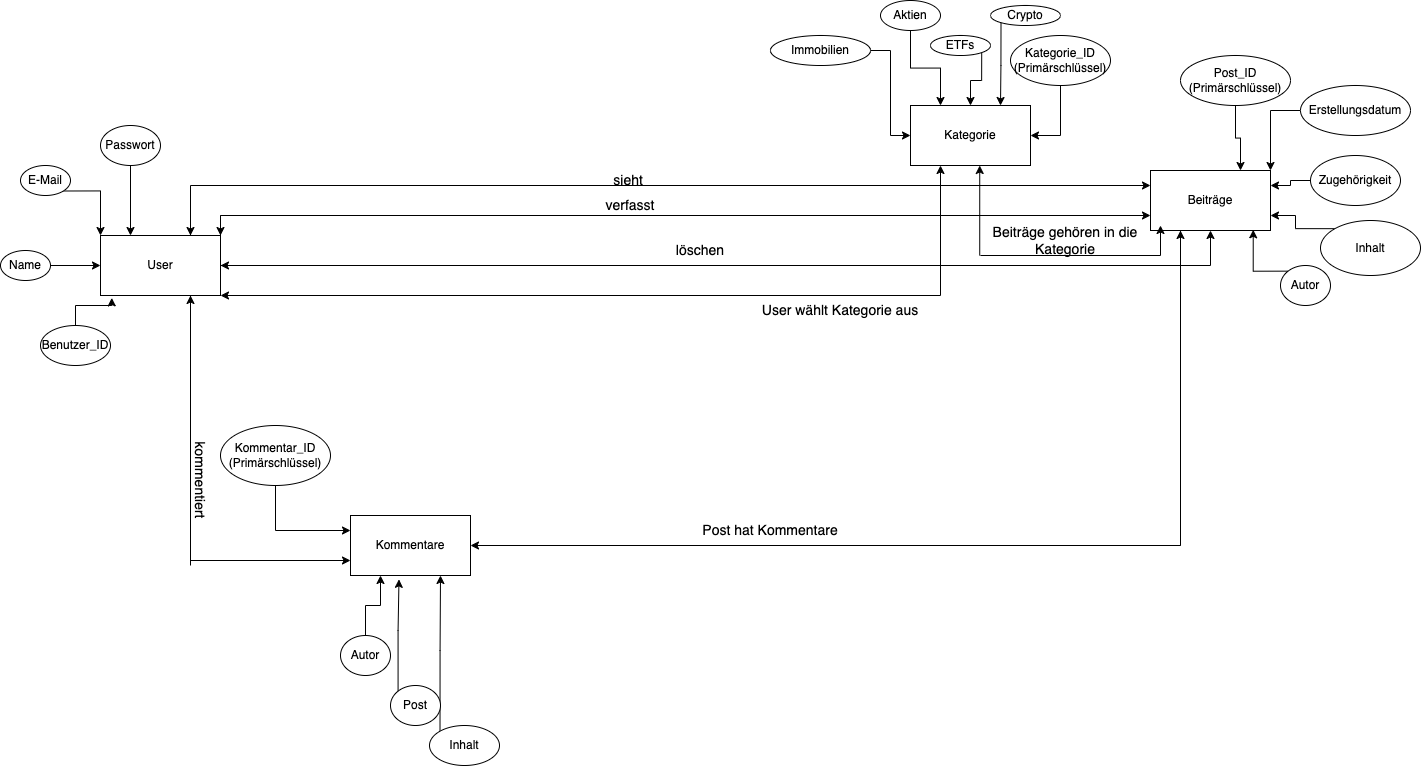

The diagram above was exported from draw.io. Its source (the exported page's mxGraphModel, read from the mxfile embedded in the PNG):
<mxGraphModel dx="2836" dy="1938" grid="1" gridSize="10" guides="1" tooltips="1" connect="1" arrows="1" fold="1" page="1" pageScale="1" pageWidth="827" pageHeight="1169" math="0" shadow="0">
  <root>
    <mxCell id="0" />
    <mxCell id="1" parent="0" />
    <mxCell id="W4Dq7kPcGR8KsH7HHmrd-84" style="edgeStyle=orthogonalEdgeStyle;rounded=0;orthogonalLoop=1;jettySize=auto;html=1;exitX=0.75;exitY=0;exitDx=0;exitDy=0;entryX=0;entryY=0.25;entryDx=0;entryDy=0;" parent="1" source="32LLXZ2ATD2mAK_3uzIy-1" target="W4Dq7kPcGR8KsH7HHmrd-7" edge="1">
      <mxGeometry relative="1" as="geometry" />
    </mxCell>
    <mxCell id="W4Dq7kPcGR8KsH7HHmrd-89" style="edgeStyle=orthogonalEdgeStyle;rounded=0;orthogonalLoop=1;jettySize=auto;html=1;exitX=0.75;exitY=1;exitDx=0;exitDy=0;entryX=0;entryY=0.75;entryDx=0;entryDy=0;" parent="1" source="32LLXZ2ATD2mAK_3uzIy-1" target="W4Dq7kPcGR8KsH7HHmrd-14" edge="1">
      <mxGeometry relative="1" as="geometry" />
    </mxCell>
    <mxCell id="W4Dq7kPcGR8KsH7HHmrd-97" style="edgeStyle=orthogonalEdgeStyle;rounded=0;orthogonalLoop=1;jettySize=auto;html=1;exitX=1;exitY=0;exitDx=0;exitDy=0;entryX=0;entryY=0.75;entryDx=0;entryDy=0;" parent="1" source="32LLXZ2ATD2mAK_3uzIy-1" target="W4Dq7kPcGR8KsH7HHmrd-7" edge="1">
      <mxGeometry relative="1" as="geometry">
        <Array as="points">
          <mxPoint x="200" y="190" />
        </Array>
      </mxGeometry>
    </mxCell>
    <mxCell id="AmK0agLVei6E-XsUnaEm-1" style="edgeStyle=orthogonalEdgeStyle;rounded=0;orthogonalLoop=1;jettySize=auto;html=1;exitX=1;exitY=0.5;exitDx=0;exitDy=0;entryX=0.5;entryY=1;entryDx=0;entryDy=0;" parent="1" source="32LLXZ2ATD2mAK_3uzIy-1" target="W4Dq7kPcGR8KsH7HHmrd-7" edge="1">
      <mxGeometry relative="1" as="geometry" />
    </mxCell>
    <mxCell id="32LLXZ2ATD2mAK_3uzIy-1" value="User" style="rounded=0;whiteSpace=wrap;html=1;" parent="1" vertex="1">
      <mxGeometry x="80" y="210" width="120" height="60" as="geometry" />
    </mxCell>
    <mxCell id="32LLXZ2ATD2mAK_3uzIy-6" value="Benutzer_ID" style="ellipse;whiteSpace=wrap;html=1;" parent="1" vertex="1">
      <mxGeometry x="20" y="300" width="70" height="40" as="geometry" />
    </mxCell>
    <mxCell id="W4Dq7kPcGR8KsH7HHmrd-59" style="edgeStyle=orthogonalEdgeStyle;rounded=0;orthogonalLoop=1;jettySize=auto;html=1;exitX=1;exitY=0.5;exitDx=0;exitDy=0;entryX=0;entryY=0.5;entryDx=0;entryDy=0;" parent="1" source="32LLXZ2ATD2mAK_3uzIy-7" target="32LLXZ2ATD2mAK_3uzIy-1" edge="1">
      <mxGeometry relative="1" as="geometry" />
    </mxCell>
    <mxCell id="32LLXZ2ATD2mAK_3uzIy-7" value="Name" style="ellipse;whiteSpace=wrap;html=1;" parent="1" vertex="1">
      <mxGeometry x="-20" y="225" width="50" height="30" as="geometry" />
    </mxCell>
    <mxCell id="W4Dq7kPcGR8KsH7HHmrd-60" style="edgeStyle=orthogonalEdgeStyle;rounded=0;orthogonalLoop=1;jettySize=auto;html=1;exitX=1;exitY=1;exitDx=0;exitDy=0;entryX=0;entryY=0;entryDx=0;entryDy=0;" parent="1" source="32LLXZ2ATD2mAK_3uzIy-9" target="32LLXZ2ATD2mAK_3uzIy-1" edge="1">
      <mxGeometry relative="1" as="geometry" />
    </mxCell>
    <mxCell id="32LLXZ2ATD2mAK_3uzIy-9" value="E-Mail" style="ellipse;whiteSpace=wrap;html=1;" parent="1" vertex="1">
      <mxGeometry y="140" width="50" height="30" as="geometry" />
    </mxCell>
    <mxCell id="W4Dq7kPcGR8KsH7HHmrd-62" style="edgeStyle=orthogonalEdgeStyle;rounded=0;orthogonalLoop=1;jettySize=auto;html=1;exitX=0.5;exitY=1;exitDx=0;exitDy=0;entryX=0.25;entryY=0;entryDx=0;entryDy=0;" parent="1" source="32LLXZ2ATD2mAK_3uzIy-11" target="32LLXZ2ATD2mAK_3uzIy-1" edge="1">
      <mxGeometry relative="1" as="geometry" />
    </mxCell>
    <mxCell id="32LLXZ2ATD2mAK_3uzIy-11" value="Passwort" style="ellipse;whiteSpace=wrap;html=1;" parent="1" vertex="1">
      <mxGeometry x="80" y="100" width="60" height="40" as="geometry" />
    </mxCell>
    <mxCell id="W4Dq7kPcGR8KsH7HHmrd-1" value="Kategorie" style="rounded=0;whiteSpace=wrap;html=1;" parent="1" vertex="1">
      <mxGeometry x="890" y="80" width="120" height="60" as="geometry" />
    </mxCell>
    <mxCell id="W4Dq7kPcGR8KsH7HHmrd-36" style="edgeStyle=orthogonalEdgeStyle;rounded=0;orthogonalLoop=1;jettySize=auto;html=1;exitX=0.5;exitY=1;exitDx=0;exitDy=0;entryX=1;entryY=0.5;entryDx=0;entryDy=0;" parent="1" source="W4Dq7kPcGR8KsH7HHmrd-2" target="W4Dq7kPcGR8KsH7HHmrd-1" edge="1">
      <mxGeometry relative="1" as="geometry" />
    </mxCell>
    <mxCell id="W4Dq7kPcGR8KsH7HHmrd-2" value="Kategorie_ID&lt;br&gt;(Primärschlüssel)" style="ellipse;whiteSpace=wrap;html=1;" parent="1" vertex="1">
      <mxGeometry x="990" y="10" width="100" height="50" as="geometry" />
    </mxCell>
    <mxCell id="W4Dq7kPcGR8KsH7HHmrd-39" style="edgeStyle=orthogonalEdgeStyle;rounded=0;orthogonalLoop=1;jettySize=auto;html=1;exitX=0.5;exitY=1;exitDx=0;exitDy=0;entryX=0.25;entryY=0;entryDx=0;entryDy=0;" parent="1" source="W4Dq7kPcGR8KsH7HHmrd-3" target="W4Dq7kPcGR8KsH7HHmrd-1" edge="1">
      <mxGeometry relative="1" as="geometry" />
    </mxCell>
    <mxCell id="W4Dq7kPcGR8KsH7HHmrd-3" value="Aktien" style="ellipse;whiteSpace=wrap;html=1;" parent="1" vertex="1">
      <mxGeometry x="860" y="-25" width="60" height="30" as="geometry" />
    </mxCell>
    <mxCell id="W4Dq7kPcGR8KsH7HHmrd-40" style="edgeStyle=orthogonalEdgeStyle;rounded=0;orthogonalLoop=1;jettySize=auto;html=1;exitX=1;exitY=0.5;exitDx=0;exitDy=0;entryX=0;entryY=0.5;entryDx=0;entryDy=0;" parent="1" source="W4Dq7kPcGR8KsH7HHmrd-4" target="W4Dq7kPcGR8KsH7HHmrd-1" edge="1">
      <mxGeometry relative="1" as="geometry" />
    </mxCell>
    <mxCell id="W4Dq7kPcGR8KsH7HHmrd-4" value="Immobilien" style="ellipse;whiteSpace=wrap;html=1;" parent="1" vertex="1">
      <mxGeometry x="750" y="10" width="100" height="30" as="geometry" />
    </mxCell>
    <mxCell id="W4Dq7kPcGR8KsH7HHmrd-37" style="edgeStyle=orthogonalEdgeStyle;rounded=0;orthogonalLoop=1;jettySize=auto;html=1;exitX=1;exitY=1;exitDx=0;exitDy=0;entryX=0.5;entryY=0;entryDx=0;entryDy=0;" parent="1" source="W4Dq7kPcGR8KsH7HHmrd-5" target="W4Dq7kPcGR8KsH7HHmrd-1" edge="1">
      <mxGeometry relative="1" as="geometry" />
    </mxCell>
    <mxCell id="W4Dq7kPcGR8KsH7HHmrd-5" value="ETFs" style="ellipse;whiteSpace=wrap;html=1;" parent="1" vertex="1">
      <mxGeometry x="910" y="10" width="60" height="20" as="geometry" />
    </mxCell>
    <mxCell id="W4Dq7kPcGR8KsH7HHmrd-38" style="edgeStyle=orthogonalEdgeStyle;rounded=0;orthogonalLoop=1;jettySize=auto;html=1;exitX=0;exitY=1;exitDx=0;exitDy=0;entryX=0.75;entryY=0;entryDx=0;entryDy=0;" parent="1" source="W4Dq7kPcGR8KsH7HHmrd-6" target="W4Dq7kPcGR8KsH7HHmrd-1" edge="1">
      <mxGeometry relative="1" as="geometry" />
    </mxCell>
    <mxCell id="W4Dq7kPcGR8KsH7HHmrd-6" value="Crypto" style="ellipse;whiteSpace=wrap;html=1;" parent="1" vertex="1">
      <mxGeometry x="970" y="-20" width="70" height="20" as="geometry" />
    </mxCell>
    <mxCell id="W4Dq7kPcGR8KsH7HHmrd-114" style="edgeStyle=orthogonalEdgeStyle;rounded=0;orthogonalLoop=1;jettySize=auto;html=1;exitX=0.25;exitY=1;exitDx=0;exitDy=0;entryX=1;entryY=0.5;entryDx=0;entryDy=0;" parent="1" source="W4Dq7kPcGR8KsH7HHmrd-7" target="W4Dq7kPcGR8KsH7HHmrd-14" edge="1">
      <mxGeometry relative="1" as="geometry" />
    </mxCell>
    <mxCell id="W4Dq7kPcGR8KsH7HHmrd-7" value="Beiträge" style="rounded=0;whiteSpace=wrap;html=1;" parent="1" vertex="1">
      <mxGeometry x="1130" y="145" width="120" height="60" as="geometry" />
    </mxCell>
    <mxCell id="W4Dq7kPcGR8KsH7HHmrd-28" style="edgeStyle=orthogonalEdgeStyle;rounded=0;orthogonalLoop=1;jettySize=auto;html=1;exitX=0.5;exitY=1;exitDx=0;exitDy=0;entryX=0.75;entryY=0;entryDx=0;entryDy=0;" parent="1" source="W4Dq7kPcGR8KsH7HHmrd-8" target="W4Dq7kPcGR8KsH7HHmrd-7" edge="1">
      <mxGeometry relative="1" as="geometry" />
    </mxCell>
    <mxCell id="W4Dq7kPcGR8KsH7HHmrd-8" value="Post_ID&lt;br&gt;(Primärschlüssel)" style="ellipse;whiteSpace=wrap;html=1;" parent="1" vertex="1">
      <mxGeometry x="1160" y="30" width="110" height="50" as="geometry" />
    </mxCell>
    <mxCell id="W4Dq7kPcGR8KsH7HHmrd-31" style="edgeStyle=orthogonalEdgeStyle;rounded=0;orthogonalLoop=1;jettySize=auto;html=1;exitX=0;exitY=0;exitDx=0;exitDy=0;entryX=1;entryY=0.75;entryDx=0;entryDy=0;" parent="1" source="W4Dq7kPcGR8KsH7HHmrd-9" target="W4Dq7kPcGR8KsH7HHmrd-7" edge="1">
      <mxGeometry relative="1" as="geometry" />
    </mxCell>
    <mxCell id="W4Dq7kPcGR8KsH7HHmrd-9" value="Inhalt" style="ellipse;whiteSpace=wrap;html=1;" parent="1" vertex="1">
      <mxGeometry x="1300" y="195" width="100" height="55" as="geometry" />
    </mxCell>
    <mxCell id="W4Dq7kPcGR8KsH7HHmrd-29" style="edgeStyle=orthogonalEdgeStyle;rounded=0;orthogonalLoop=1;jettySize=auto;html=1;exitX=0;exitY=0.5;exitDx=0;exitDy=0;entryX=1;entryY=0;entryDx=0;entryDy=0;" parent="1" source="W4Dq7kPcGR8KsH7HHmrd-10" target="W4Dq7kPcGR8KsH7HHmrd-7" edge="1">
      <mxGeometry relative="1" as="geometry" />
    </mxCell>
    <mxCell id="W4Dq7kPcGR8KsH7HHmrd-10" value="Erstellungsdatum" style="ellipse;whiteSpace=wrap;html=1;" parent="1" vertex="1">
      <mxGeometry x="1280" y="60" width="110" height="50" as="geometry" />
    </mxCell>
    <mxCell id="W4Dq7kPcGR8KsH7HHmrd-11" value="Autor" style="ellipse;whiteSpace=wrap;html=1;" parent="1" vertex="1">
      <mxGeometry x="1260" y="240" width="50" height="40" as="geometry" />
    </mxCell>
    <mxCell id="W4Dq7kPcGR8KsH7HHmrd-30" style="edgeStyle=orthogonalEdgeStyle;rounded=0;orthogonalLoop=1;jettySize=auto;html=1;exitX=0;exitY=0.5;exitDx=0;exitDy=0;entryX=1;entryY=0.25;entryDx=0;entryDy=0;" parent="1" source="W4Dq7kPcGR8KsH7HHmrd-12" target="W4Dq7kPcGR8KsH7HHmrd-7" edge="1">
      <mxGeometry relative="1" as="geometry" />
    </mxCell>
    <mxCell id="W4Dq7kPcGR8KsH7HHmrd-12" value="Zugehörigkeit&lt;br&gt;" style="ellipse;whiteSpace=wrap;html=1;" parent="1" vertex="1">
      <mxGeometry x="1290" y="130" width="90" height="50" as="geometry" />
    </mxCell>
    <mxCell id="W4Dq7kPcGR8KsH7HHmrd-14" value="Kommentare" style="rounded=0;whiteSpace=wrap;html=1;" parent="1" vertex="1">
      <mxGeometry x="330" y="490" width="120" height="60" as="geometry" />
    </mxCell>
    <mxCell id="W4Dq7kPcGR8KsH7HHmrd-99" style="edgeStyle=orthogonalEdgeStyle;rounded=0;orthogonalLoop=1;jettySize=auto;html=1;exitX=0.5;exitY=1;exitDx=0;exitDy=0;entryX=0;entryY=0.25;entryDx=0;entryDy=0;" parent="1" source="W4Dq7kPcGR8KsH7HHmrd-15" target="W4Dq7kPcGR8KsH7HHmrd-14" edge="1">
      <mxGeometry relative="1" as="geometry" />
    </mxCell>
    <mxCell id="W4Dq7kPcGR8KsH7HHmrd-15" value="Kommentar_ID&lt;br&gt;(Primärschlüssel)" style="ellipse;whiteSpace=wrap;html=1;" parent="1" vertex="1">
      <mxGeometry x="200" y="400" width="110" height="60" as="geometry" />
    </mxCell>
    <mxCell id="W4Dq7kPcGR8KsH7HHmrd-53" style="edgeStyle=orthogonalEdgeStyle;rounded=0;orthogonalLoop=1;jettySize=auto;html=1;exitX=0;exitY=0;exitDx=0;exitDy=0;entryX=0.75;entryY=1;entryDx=0;entryDy=0;" parent="1" source="W4Dq7kPcGR8KsH7HHmrd-17" target="W4Dq7kPcGR8KsH7HHmrd-14" edge="1">
      <mxGeometry relative="1" as="geometry" />
    </mxCell>
    <mxCell id="W4Dq7kPcGR8KsH7HHmrd-17" value="Inhalt" style="ellipse;whiteSpace=wrap;html=1;" parent="1" vertex="1">
      <mxGeometry x="409" y="700" width="70" height="40" as="geometry" />
    </mxCell>
    <mxCell id="W4Dq7kPcGR8KsH7HHmrd-52" style="edgeStyle=orthogonalEdgeStyle;rounded=0;orthogonalLoop=1;jettySize=auto;html=1;exitX=0.5;exitY=0;exitDx=0;exitDy=0;entryX=0.25;entryY=1;entryDx=0;entryDy=0;" parent="1" source="W4Dq7kPcGR8KsH7HHmrd-19" target="W4Dq7kPcGR8KsH7HHmrd-14" edge="1">
      <mxGeometry relative="1" as="geometry" />
    </mxCell>
    <mxCell id="W4Dq7kPcGR8KsH7HHmrd-19" value="Autor" style="ellipse;whiteSpace=wrap;html=1;" parent="1" vertex="1">
      <mxGeometry x="320" y="610" width="50" height="40" as="geometry" />
    </mxCell>
    <mxCell id="W4Dq7kPcGR8KsH7HHmrd-21" value="Post" style="ellipse;whiteSpace=wrap;html=1;" parent="1" vertex="1">
      <mxGeometry x="370" y="660" width="50" height="40" as="geometry" />
    </mxCell>
    <mxCell id="W4Dq7kPcGR8KsH7HHmrd-32" style="edgeStyle=orthogonalEdgeStyle;rounded=0;orthogonalLoop=1;jettySize=auto;html=1;exitX=0;exitY=0;exitDx=0;exitDy=0;entryX=0.856;entryY=0.988;entryDx=0;entryDy=0;entryPerimeter=0;" parent="1" source="W4Dq7kPcGR8KsH7HHmrd-11" target="W4Dq7kPcGR8KsH7HHmrd-7" edge="1">
      <mxGeometry relative="1" as="geometry" />
    </mxCell>
    <mxCell id="W4Dq7kPcGR8KsH7HHmrd-51" style="edgeStyle=orthogonalEdgeStyle;rounded=0;orthogonalLoop=1;jettySize=auto;html=1;exitX=0;exitY=0;exitDx=0;exitDy=0;entryX=0.404;entryY=1.064;entryDx=0;entryDy=0;entryPerimeter=0;" parent="1" source="W4Dq7kPcGR8KsH7HHmrd-21" target="W4Dq7kPcGR8KsH7HHmrd-14" edge="1">
      <mxGeometry relative="1" as="geometry" />
    </mxCell>
    <mxCell id="W4Dq7kPcGR8KsH7HHmrd-58" style="edgeStyle=orthogonalEdgeStyle;rounded=0;orthogonalLoop=1;jettySize=auto;html=1;exitX=0.5;exitY=0;exitDx=0;exitDy=0;entryX=0.094;entryY=1.04;entryDx=0;entryDy=0;entryPerimeter=0;" parent="1" source="32LLXZ2ATD2mAK_3uzIy-6" target="32LLXZ2ATD2mAK_3uzIy-1" edge="1">
      <mxGeometry relative="1" as="geometry" />
    </mxCell>
    <mxCell id="W4Dq7kPcGR8KsH7HHmrd-83" value="&lt;font style=&quot;font-size: 14px;&quot;&gt;User wählt Kategorie aus&lt;/font&gt;" style="text;html=1;strokeColor=none;fillColor=none;align=center;verticalAlign=middle;whiteSpace=wrap;rounded=0;" parent="1" vertex="1">
      <mxGeometry x="740" y="270" width="160" height="30" as="geometry" />
    </mxCell>
    <mxCell id="W4Dq7kPcGR8KsH7HHmrd-85" value="&lt;font style=&quot;font-size: 14px;&quot;&gt;sieht&amp;nbsp;&lt;/font&gt;" style="text;html=1;strokeColor=none;fillColor=none;align=center;verticalAlign=middle;whiteSpace=wrap;rounded=0;" parent="1" vertex="1">
      <mxGeometry x="580" y="140" width="60" height="30" as="geometry" />
    </mxCell>
    <mxCell id="W4Dq7kPcGR8KsH7HHmrd-87" value="&lt;font style=&quot;font-size: 14px;&quot;&gt;verfasst&lt;/font&gt;" style="text;html=1;strokeColor=none;fillColor=none;align=center;verticalAlign=middle;whiteSpace=wrap;rounded=0;" parent="1" vertex="1">
      <mxGeometry x="580" y="165" width="60" height="30" as="geometry" />
    </mxCell>
    <mxCell id="W4Dq7kPcGR8KsH7HHmrd-93" value="&lt;font style=&quot;font-size: 14px;&quot;&gt;kommentiert&lt;/font&gt;" style="text;html=1;strokeColor=none;fillColor=none;align=center;verticalAlign=middle;whiteSpace=wrap;rounded=0;rotation=90;" parent="1" vertex="1">
      <mxGeometry x="150" y="440" width="60" height="30" as="geometry" />
    </mxCell>
    <mxCell id="W4Dq7kPcGR8KsH7HHmrd-105" value="" style="endArrow=classic;html=1;rounded=0;entryX=0.25;entryY=1;entryDx=0;entryDy=0;" parent="1" target="W4Dq7kPcGR8KsH7HHmrd-1" edge="1">
      <mxGeometry width="50" height="50" relative="1" as="geometry">
        <mxPoint x="920" y="270" as="sourcePoint" />
        <mxPoint x="760" y="470" as="targetPoint" />
      </mxGeometry>
    </mxCell>
    <mxCell id="W4Dq7kPcGR8KsH7HHmrd-106" value="" style="endArrow=classic;html=1;rounded=0;entryX=1;entryY=1;entryDx=0;entryDy=0;" parent="1" target="32LLXZ2ATD2mAK_3uzIy-1" edge="1">
      <mxGeometry width="50" height="50" relative="1" as="geometry">
        <mxPoint x="920" y="270" as="sourcePoint" />
        <mxPoint x="720" y="470" as="targetPoint" />
      </mxGeometry>
    </mxCell>
    <mxCell id="W4Dq7kPcGR8KsH7HHmrd-107" value="" style="endArrow=classic;html=1;rounded=0;" parent="1" edge="1">
      <mxGeometry width="50" height="50" relative="1" as="geometry">
        <mxPoint x="959.23" y="230" as="sourcePoint" />
        <mxPoint x="959.23" y="140" as="targetPoint" />
        <Array as="points">
          <mxPoint x="959.23" y="190" />
          <mxPoint x="959.23" y="160" />
        </Array>
      </mxGeometry>
    </mxCell>
    <mxCell id="W4Dq7kPcGR8KsH7HHmrd-108" value="" style="endArrow=none;html=1;rounded=0;" parent="1" edge="1">
      <mxGeometry width="50" height="50" relative="1" as="geometry">
        <mxPoint x="960" y="230" as="sourcePoint" />
        <mxPoint x="1140" y="230" as="targetPoint" />
      </mxGeometry>
    </mxCell>
    <mxCell id="W4Dq7kPcGR8KsH7HHmrd-109" value="" style="endArrow=classic;html=1;rounded=0;" parent="1" edge="1">
      <mxGeometry width="50" height="50" relative="1" as="geometry">
        <mxPoint x="1140" y="230" as="sourcePoint" />
        <mxPoint x="1140" y="200" as="targetPoint" />
      </mxGeometry>
    </mxCell>
    <mxCell id="W4Dq7kPcGR8KsH7HHmrd-110" value="&lt;font style=&quot;font-size: 14px;&quot;&gt;Beiträge gehören in die Kategorie&lt;/font&gt;" style="text;html=1;strokeColor=none;fillColor=none;align=center;verticalAlign=middle;whiteSpace=wrap;rounded=0;" parent="1" vertex="1">
      <mxGeometry x="970" y="200" width="150" height="30" as="geometry" />
    </mxCell>
    <mxCell id="W4Dq7kPcGR8KsH7HHmrd-111" value="" style="endArrow=classic;html=1;rounded=0;entryX=0.75;entryY=0;entryDx=0;entryDy=0;" parent="1" target="32LLXZ2ATD2mAK_3uzIy-1" edge="1">
      <mxGeometry width="50" height="50" relative="1" as="geometry">
        <mxPoint x="170" y="170" as="sourcePoint" />
        <mxPoint x="440" y="470" as="targetPoint" />
      </mxGeometry>
    </mxCell>
    <mxCell id="W4Dq7kPcGR8KsH7HHmrd-112" value="" style="endArrow=classic;html=1;rounded=0;entryX=1;entryY=0;entryDx=0;entryDy=0;" parent="1" target="32LLXZ2ATD2mAK_3uzIy-1" edge="1">
      <mxGeometry width="50" height="50" relative="1" as="geometry">
        <mxPoint x="200" y="190" as="sourcePoint" />
        <mxPoint x="440" y="470" as="targetPoint" />
      </mxGeometry>
    </mxCell>
    <mxCell id="W4Dq7kPcGR8KsH7HHmrd-115" value="" style="endArrow=classic;html=1;rounded=0;entryX=0.25;entryY=1;entryDx=0;entryDy=0;" parent="1" target="W4Dq7kPcGR8KsH7HHmrd-7" edge="1">
      <mxGeometry width="50" height="50" relative="1" as="geometry">
        <mxPoint x="1160" y="520" as="sourcePoint" />
        <mxPoint x="1050" y="470" as="targetPoint" />
      </mxGeometry>
    </mxCell>
    <mxCell id="W4Dq7kPcGR8KsH7HHmrd-116" value="&lt;font style=&quot;font-size: 14px;&quot;&gt;Post hat Kommentare&lt;/font&gt;" style="text;html=1;strokeColor=none;fillColor=none;align=center;verticalAlign=middle;whiteSpace=wrap;rounded=0;" parent="1" vertex="1">
      <mxGeometry x="660" y="490" width="180" height="30" as="geometry" />
    </mxCell>
    <mxCell id="W4Dq7kPcGR8KsH7HHmrd-117" value="" style="endArrow=classic;html=1;rounded=0;entryX=0.75;entryY=1;entryDx=0;entryDy=0;" parent="1" target="32LLXZ2ATD2mAK_3uzIy-1" edge="1">
      <mxGeometry width="50" height="50" relative="1" as="geometry">
        <mxPoint x="170" y="540" as="sourcePoint" />
        <mxPoint x="170" y="280" as="targetPoint" />
      </mxGeometry>
    </mxCell>
    <mxCell id="AmK0agLVei6E-XsUnaEm-2" value="" style="endArrow=classic;html=1;rounded=0;entryX=1;entryY=0.5;entryDx=0;entryDy=0;" parent="1" target="32LLXZ2ATD2mAK_3uzIy-1" edge="1">
      <mxGeometry width="50" height="50" relative="1" as="geometry">
        <mxPoint x="690" y="240" as="sourcePoint" />
        <mxPoint x="730" y="310" as="targetPoint" />
      </mxGeometry>
    </mxCell>
    <mxCell id="AmK0agLVei6E-XsUnaEm-3" value="&lt;font style=&quot;font-size: 14px;&quot;&gt;löschen&lt;/font&gt;" style="text;html=1;align=center;verticalAlign=middle;whiteSpace=wrap;rounded=0;" parent="1" vertex="1">
      <mxGeometry x="650" y="210" width="60" height="30" as="geometry" />
    </mxCell>
  </root>
</mxGraphModel>